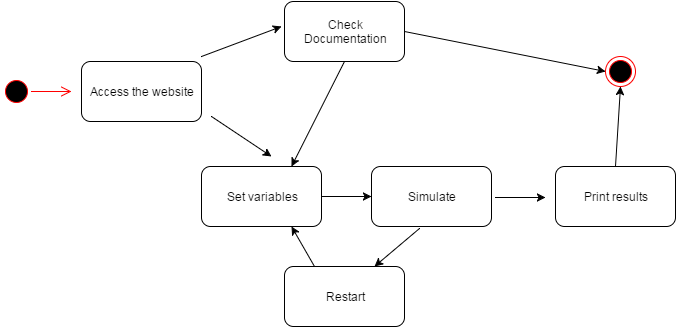

The diagram above was exported from draw.io. Its source (the exported page's mxGraphModel, read from the mxfile embedded in the PNG):
<mxGraphModel dx="880" dy="492" grid="1" gridSize="10" guides="1" tooltips="1" connect="1" arrows="1" fold="1" page="1" pageScale="1" pageWidth="826" pageHeight="1169" background="#ffffff" math="0" shadow="0">
  <root>
    <mxCell id="0" />
    <mxCell id="1" parent="0" />
    <mxCell id="2" value="Access the website" style="rounded=1;whiteSpace=wrap;html=1;" vertex="1" parent="1">
      <mxGeometry x="146" y="265" width="120" height="60" as="geometry" />
    </mxCell>
    <mxCell id="3" value="" style="ellipse;html=1;shape=endState;fillColor=#000000;strokeColor=#ff0000;" vertex="1" parent="1">
      <mxGeometry x="670" y="260" width="30" height="30" as="geometry" />
    </mxCell>
    <mxCell id="4" value="" style="ellipse;html=1;shape=startState;fillColor=#000000;strokeColor=#ff0000;" vertex="1" parent="1">
      <mxGeometry x="66" y="280" width="30" height="30" as="geometry" />
    </mxCell>
    <mxCell id="5" value="" style="edgeStyle=orthogonalEdgeStyle;html=1;verticalAlign=bottom;endArrow=open;endSize=8;strokeColor=#ff0000;" edge="1" source="4" parent="1">
      <mxGeometry x="96" y="295" as="geometry">
        <mxPoint x="136" y="295" as="targetPoint" />
      </mxGeometry>
    </mxCell>
    <mxCell id="6" value="Set variables" style="rounded=1;whiteSpace=wrap;html=1;" vertex="1" parent="1">
      <mxGeometry x="266" y="370" width="120" height="60" as="geometry" />
    </mxCell>
    <mxCell id="7" value="Simulate" style="rounded=1;whiteSpace=wrap;html=1;" vertex="1" parent="1">
      <mxGeometry x="436" y="370" width="120" height="60" as="geometry" />
    </mxCell>
    <mxCell id="8" value="Restart" style="rounded=1;whiteSpace=wrap;html=1;" vertex="1" parent="1">
      <mxGeometry x="349" y="470" width="120" height="60" as="geometry" />
    </mxCell>
    <mxCell id="9" value="Check&lt;div&gt;Documentation&lt;/div&gt;" style="rounded=1;whiteSpace=wrap;html=1;" vertex="1" parent="1">
      <mxGeometry x="349" y="205" width="120" height="60" as="geometry" />
    </mxCell>
    <mxCell id="10" style="edgeStyle=orthogonalEdgeStyle;rounded=0;html=1;exitX=0.25;exitY=0;entryX=0.25;entryY=0;jettySize=auto;orthogonalLoop=1;" edge="1" source="7" target="7" parent="1">
      <mxGeometry x="466" y="370" as="geometry" />
    </mxCell>
    <mxCell id="11" value="" style="endArrow=classic;html=1;" edge="1" parent="1">
      <mxGeometry x="266" y="230" width="50" height="50" as="geometry">
        <mxPoint x="266" y="260" as="sourcePoint" />
        <mxPoint x="346" y="230" as="targetPoint" />
      </mxGeometry>
    </mxCell>
    <mxCell id="12" value="" style="endArrow=classic;html=1;" edge="1" parent="1">
      <mxGeometry x="266" y="310" width="50" height="50" as="geometry">
        <mxPoint x="276" y="320" as="sourcePoint" />
        <mxPoint x="336" y="360" as="targetPoint" />
      </mxGeometry>
    </mxCell>
    <mxCell id="13" value="" style="endArrow=classic;html=1;entryX=0;entryY=0.5;exitX=1;exitY=0.5;" edge="1" source="6" target="7" parent="1">
      <mxGeometry x="276" y="320" width="50" height="50" as="geometry">
        <mxPoint x="286" y="330" as="sourcePoint" />
        <mxPoint x="346" y="370" as="targetPoint" />
      </mxGeometry>
    </mxCell>
    <mxCell id="14" value="" style="endArrow=classic;html=1;entryX=0.75;entryY=0;exitX=0.4;exitY=1.033;exitPerimeter=0;" edge="1" source="7" target="8" parent="1">
      <mxGeometry x="286" y="330" width="50" height="50" as="geometry">
        <mxPoint x="396" y="410" as="sourcePoint" />
        <mxPoint x="446" y="410" as="targetPoint" />
      </mxGeometry>
    </mxCell>
    <mxCell id="15" value="" style="endArrow=classic;html=1;entryX=0.75;entryY=1;exitX=0.25;exitY=0;" edge="1" source="8" target="6" parent="1">
      <mxGeometry x="296" y="340" width="50" height="50" as="geometry">
        <mxPoint x="494" y="442" as="sourcePoint" />
        <mxPoint x="449" y="480" as="targetPoint" />
      </mxGeometry>
    </mxCell>
    <mxCell id="16" value="Print results" style="rounded=1;whiteSpace=wrap;html=1;" vertex="1" parent="1">
      <mxGeometry x="620" y="370" width="120" height="60" as="geometry" />
    </mxCell>
    <mxCell id="17" value="" style="endArrow=classic;html=1;entryX=0;entryY=0.5;exitX=1;exitY=0.5;" edge="1" parent="1">
      <mxGeometry x="450" y="321" width="50" height="50" as="geometry">
        <mxPoint x="560" y="401" as="sourcePoint" />
        <mxPoint x="610" y="401" as="targetPoint" />
      </mxGeometry>
    </mxCell>
    <mxCell id="18" value="" style="endArrow=classic;html=1;entryX=0.5;entryY=1;exitX=0.5;exitY=0;" edge="1" source="16" target="3" parent="1">
      <mxGeometry x="460" y="331" width="50" height="50" as="geometry">
        <mxPoint x="570" y="411" as="sourcePoint" />
        <mxPoint x="620" y="411" as="targetPoint" />
      </mxGeometry>
    </mxCell>
    <mxCell id="19" value="" style="endArrow=classic;html=1;entryX=0;entryY=0.5;exitX=1;exitY=0.5;" edge="1" source="9" target="3" parent="1">
      <mxGeometry x="470" y="341" width="50" height="50" as="geometry">
        <mxPoint x="690" y="380" as="sourcePoint" />
        <mxPoint x="695" y="300" as="targetPoint" />
      </mxGeometry>
    </mxCell>
    <mxCell id="20" value="" style="endArrow=classic;html=1;entryX=0.75;entryY=0;exitX=0.5;exitY=1;" edge="1" source="9" target="6" parent="1">
      <mxGeometry x="480" y="351" width="50" height="50" as="geometry">
        <mxPoint x="479" y="245" as="sourcePoint" />
        <mxPoint x="680" y="285" as="targetPoint" />
      </mxGeometry>
    </mxCell>
  </root>
</mxGraphModel>